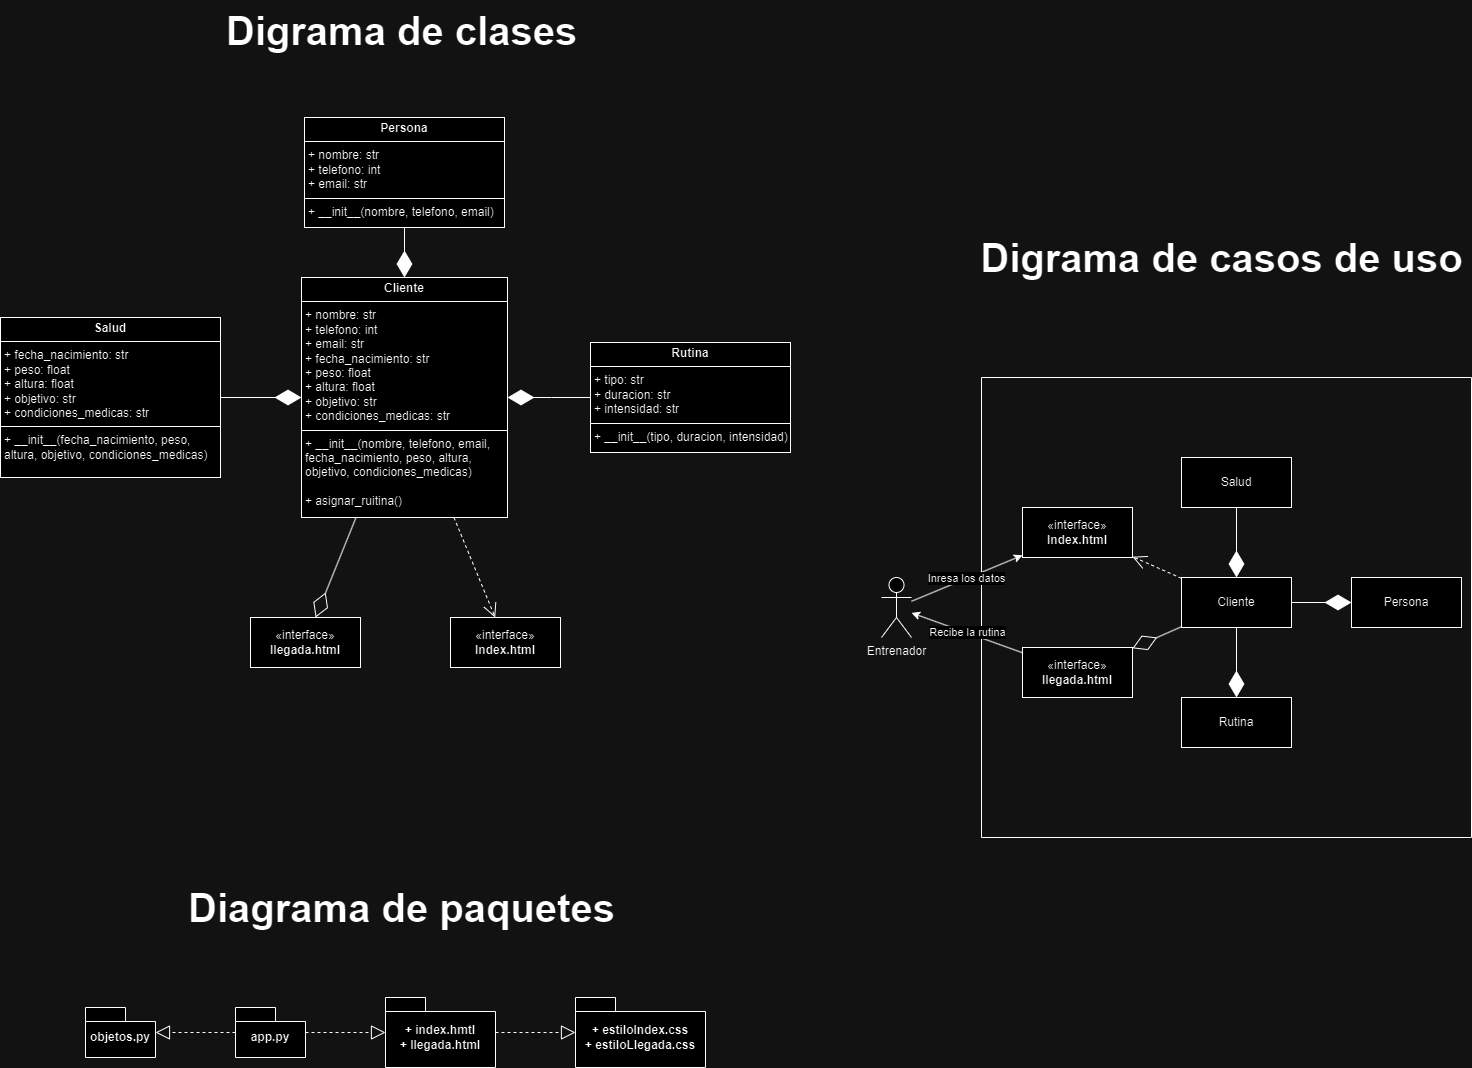

The diagram above was exported from draw.io. Its source (the exported page's mxGraphModel, read from the mxfile embedded in the PNG):
<mxGraphModel dx="1687" dy="1067" grid="1" gridSize="10" guides="1" tooltips="1" connect="1" arrows="1" fold="1" page="1" pageScale="1" pageWidth="827" pageHeight="1169" math="0" shadow="0">
  <root>
    <mxCell id="WIyWlLk6GJQsqaUBKTNV-0" />
    <mxCell id="WIyWlLk6GJQsqaUBKTNV-1" parent="WIyWlLk6GJQsqaUBKTNV-0" />
    <mxCell id="euM4JFCVbzHfnQINgV54-0" value="&lt;p style=&quot;margin:0px;margin-top:4px;text-align:center;&quot;&gt;&lt;b&gt;Persona&lt;/b&gt;&lt;/p&gt;&lt;hr size=&quot;1&quot; style=&quot;border-style:solid;&quot;&gt;&lt;p style=&quot;margin:0px;margin-left:4px;&quot;&gt;+ nombre: str&lt;/p&gt;&lt;p style=&quot;margin:0px;margin-left:4px;&quot;&gt;+ telefono: int&lt;br&gt;&lt;/p&gt;&lt;p style=&quot;margin:0px;margin-left:4px;&quot;&gt;+ email: str&lt;/p&gt;&lt;hr size=&quot;1&quot; style=&quot;border-style:solid;&quot;&gt;&lt;p style=&quot;margin:0px;margin-left:4px;&quot;&gt;+ __init__(nombre, telefono, email)&lt;/p&gt;" style="verticalAlign=top;align=left;overflow=fill;html=1;whiteSpace=wrap;" vertex="1" parent="WIyWlLk6GJQsqaUBKTNV-1">
      <mxGeometry x="323" y="130" width="200" height="110" as="geometry" />
    </mxCell>
    <mxCell id="euM4JFCVbzHfnQINgV54-1" value="&lt;p style=&quot;margin:0px;margin-top:4px;text-align:center;&quot;&gt;&lt;b&gt;Salud&lt;/b&gt;&lt;/p&gt;&lt;hr size=&quot;1&quot; style=&quot;border-style:solid;&quot;&gt;&lt;p style=&quot;margin:0px;margin-left:4px;&quot;&gt;+ fecha_nacimiento: str&lt;/p&gt;&lt;p style=&quot;margin:0px;margin-left:4px;&quot;&gt;+ peso: float&lt;br&gt;&lt;/p&gt;&lt;p style=&quot;margin:0px;margin-left:4px;&quot;&gt;+ altura: float&lt;/p&gt;&lt;p style=&quot;margin:0px;margin-left:4px;&quot;&gt;+ objetivo: str&lt;br&gt;&lt;/p&gt;&lt;p style=&quot;margin:0px;margin-left:4px;&quot;&gt;+ condiciones_medicas: str&lt;br&gt;&lt;/p&gt;&lt;hr size=&quot;1&quot; style=&quot;border-style:solid;&quot;&gt;&lt;p style=&quot;margin:0px;margin-left:4px;&quot;&gt;+ __init__(fecha_nacimiento, peso, altura, objetivo, condiciones_medicas)&lt;/p&gt;" style="verticalAlign=top;align=left;overflow=fill;html=1;whiteSpace=wrap;" vertex="1" parent="WIyWlLk6GJQsqaUBKTNV-1">
      <mxGeometry x="19" y="330" width="220" height="160" as="geometry" />
    </mxCell>
    <mxCell id="euM4JFCVbzHfnQINgV54-2" value="&lt;p style=&quot;margin:0px;margin-top:4px;text-align:center;&quot;&gt;&lt;b&gt;Rutina&lt;/b&gt;&lt;/p&gt;&lt;hr size=&quot;1&quot; style=&quot;border-style:solid;&quot;&gt;&lt;p style=&quot;margin:0px;margin-left:4px;&quot;&gt;+ tipo: str&lt;/p&gt;&lt;p style=&quot;margin:0px;margin-left:4px;&quot;&gt;+ duracion: str&lt;br&gt;&lt;/p&gt;&lt;p style=&quot;margin:0px;margin-left:4px;&quot;&gt;+ intensidad: str&lt;/p&gt;&lt;hr size=&quot;1&quot; style=&quot;border-style:solid;&quot;&gt;&lt;p style=&quot;margin:0px;margin-left:4px;&quot;&gt;+ __init__(tipo, duracion, intensidad)&lt;/p&gt;" style="verticalAlign=top;align=left;overflow=fill;html=1;whiteSpace=wrap;" vertex="1" parent="WIyWlLk6GJQsqaUBKTNV-1">
      <mxGeometry x="609" y="355" width="200" height="110" as="geometry" />
    </mxCell>
    <mxCell id="euM4JFCVbzHfnQINgV54-3" value="&lt;p style=&quot;margin:0px;margin-top:4px;text-align:center;&quot;&gt;&lt;b&gt;Cliente&lt;/b&gt;&lt;/p&gt;&lt;hr size=&quot;1&quot; style=&quot;border-style:solid;&quot;&gt;&lt;p style=&quot;margin: 0px 0px 0px 4px;&quot;&gt;+ nombre: str&lt;/p&gt;&lt;p style=&quot;margin: 0px 0px 0px 4px;&quot;&gt;+ telefono: int&lt;br&gt;&lt;/p&gt;&lt;p style=&quot;margin: 0px 0px 0px 4px;&quot;&gt;+ email: str&lt;/p&gt;&lt;p style=&quot;margin:0px;margin-left:4px;&quot;&gt;+ fecha_nacimiento: str&lt;/p&gt;&lt;p style=&quot;margin:0px;margin-left:4px;&quot;&gt;+ peso: float&lt;br&gt;&lt;/p&gt;&lt;p style=&quot;margin:0px;margin-left:4px;&quot;&gt;+ altura: float&lt;/p&gt;&lt;p style=&quot;margin:0px;margin-left:4px;&quot;&gt;+ objetivo: str&lt;br&gt;&lt;/p&gt;&lt;p style=&quot;margin:0px;margin-left:4px;&quot;&gt;+ condiciones_medicas: str&lt;br&gt;&lt;/p&gt;&lt;hr size=&quot;1&quot; style=&quot;border-style:solid;&quot;&gt;&lt;p style=&quot;margin:0px;margin-left:4px;&quot;&gt;+ __init__(nombre, telefono, email, fecha_nacimiento, peso, altura, objetivo, condiciones_medicas)&lt;/p&gt;&lt;p style=&quot;margin:0px;margin-left:4px;&quot;&gt;&lt;br&gt;&lt;/p&gt;&lt;p style=&quot;margin:0px;margin-left:4px;&quot;&gt;+ asignar_ruitina()&lt;/p&gt;" style="verticalAlign=top;align=left;overflow=fill;html=1;whiteSpace=wrap;" vertex="1" parent="WIyWlLk6GJQsqaUBKTNV-1">
      <mxGeometry x="320" y="290" width="206" height="240" as="geometry" />
    </mxCell>
    <mxCell id="euM4JFCVbzHfnQINgV54-4" value="" style="endArrow=diamondThin;endFill=1;endSize=24;html=1;rounded=0;" edge="1" parent="WIyWlLk6GJQsqaUBKTNV-1" source="euM4JFCVbzHfnQINgV54-2" target="euM4JFCVbzHfnQINgV54-3">
      <mxGeometry width="160" relative="1" as="geometry">
        <mxPoint x="359" y="230" as="sourcePoint" />
        <mxPoint x="519" y="230" as="targetPoint" />
        <Array as="points">
          <mxPoint x="570" y="410" />
        </Array>
      </mxGeometry>
    </mxCell>
    <mxCell id="euM4JFCVbzHfnQINgV54-5" value="" style="endArrow=diamondThin;endFill=1;endSize=24;html=1;rounded=0;" edge="1" parent="WIyWlLk6GJQsqaUBKTNV-1" source="euM4JFCVbzHfnQINgV54-1" target="euM4JFCVbzHfnQINgV54-3">
      <mxGeometry width="160" relative="1" as="geometry">
        <mxPoint x="236" y="200" as="sourcePoint" />
        <mxPoint x="129" y="335" as="targetPoint" />
      </mxGeometry>
    </mxCell>
    <mxCell id="euM4JFCVbzHfnQINgV54-6" value="" style="endArrow=diamondThin;endFill=1;endSize=24;html=1;rounded=0;" edge="1" parent="WIyWlLk6GJQsqaUBKTNV-1" source="euM4JFCVbzHfnQINgV54-0" target="euM4JFCVbzHfnQINgV54-3">
      <mxGeometry width="160" relative="1" as="geometry">
        <mxPoint x="296" y="230" as="sourcePoint" />
        <mxPoint x="189" y="365" as="targetPoint" />
      </mxGeometry>
    </mxCell>
    <mxCell id="euM4JFCVbzHfnQINgV54-7" value="«interface»&lt;br&gt;&lt;b&gt;llegada.html&lt;/b&gt;" style="html=1;whiteSpace=wrap;" vertex="1" parent="WIyWlLk6GJQsqaUBKTNV-1">
      <mxGeometry x="269" y="630" width="110" height="50" as="geometry" />
    </mxCell>
    <mxCell id="euM4JFCVbzHfnQINgV54-8" value="" style="endArrow=diamondThin;endFill=0;endSize=24;html=1;rounded=0;" edge="1" parent="WIyWlLk6GJQsqaUBKTNV-1" source="euM4JFCVbzHfnQINgV54-3" target="euM4JFCVbzHfnQINgV54-7">
      <mxGeometry width="160" relative="1" as="geometry">
        <mxPoint x="339" y="550" as="sourcePoint" />
        <mxPoint x="499" y="550" as="targetPoint" />
      </mxGeometry>
    </mxCell>
    <mxCell id="euM4JFCVbzHfnQINgV54-9" value="«interface»&lt;br&gt;&lt;b&gt;Index.html&lt;/b&gt;" style="html=1;whiteSpace=wrap;" vertex="1" parent="WIyWlLk6GJQsqaUBKTNV-1">
      <mxGeometry x="469" y="630" width="110" height="50" as="geometry" />
    </mxCell>
    <mxCell id="euM4JFCVbzHfnQINgV54-10" value="" style="endArrow=open;endSize=12;dashed=1;html=1;rounded=0;" edge="1" parent="WIyWlLk6GJQsqaUBKTNV-1" source="euM4JFCVbzHfnQINgV54-3" target="euM4JFCVbzHfnQINgV54-9">
      <mxGeometry x="-0.0015" width="160" relative="1" as="geometry">
        <mxPoint x="319" y="580" as="sourcePoint" />
        <mxPoint x="479" y="580" as="targetPoint" />
        <mxPoint as="offset" />
      </mxGeometry>
    </mxCell>
    <mxCell id="euM4JFCVbzHfnQINgV54-11" value="Digrama de clases" style="text;html=1;align=center;verticalAlign=middle;resizable=0;points=[];autosize=1;strokeColor=none;fillColor=none;fontStyle=1;fontSize=40;" vertex="1" parent="WIyWlLk6GJQsqaUBKTNV-1">
      <mxGeometry x="245" y="13" width="350" height="60" as="geometry" />
    </mxCell>
    <mxCell id="euM4JFCVbzHfnQINgV54-12" value="objetos.py" style="shape=folder;fontStyle=1;spacingTop=10;tabWidth=40;tabHeight=14;tabPosition=left;html=1;whiteSpace=wrap;" vertex="1" parent="WIyWlLk6GJQsqaUBKTNV-1">
      <mxGeometry x="104" y="1020" width="70" height="50" as="geometry" />
    </mxCell>
    <mxCell id="euM4JFCVbzHfnQINgV54-13" value="app.py" style="shape=folder;fontStyle=1;spacingTop=10;tabWidth=40;tabHeight=14;tabPosition=left;html=1;whiteSpace=wrap;" vertex="1" parent="WIyWlLk6GJQsqaUBKTNV-1">
      <mxGeometry x="254" y="1020" width="70" height="50" as="geometry" />
    </mxCell>
    <mxCell id="euM4JFCVbzHfnQINgV54-14" value="+ index.hmtl&lt;div&gt;+ llegada.html&lt;/div&gt;" style="shape=folder;fontStyle=1;spacingTop=10;tabWidth=40;tabHeight=14;tabPosition=left;html=1;whiteSpace=wrap;" vertex="1" parent="WIyWlLk6GJQsqaUBKTNV-1">
      <mxGeometry x="404" y="1010" width="110" height="70" as="geometry" />
    </mxCell>
    <mxCell id="euM4JFCVbzHfnQINgV54-15" value="+ estiloIndex.css&lt;div&gt;+ estiloLlegada.css&lt;/div&gt;" style="shape=folder;fontStyle=1;spacingTop=10;tabWidth=40;tabHeight=14;tabPosition=left;html=1;whiteSpace=wrap;" vertex="1" parent="WIyWlLk6GJQsqaUBKTNV-1">
      <mxGeometry x="594" y="1010" width="130" height="70" as="geometry" />
    </mxCell>
    <mxCell id="euM4JFCVbzHfnQINgV54-18" value="" style="endArrow=block;dashed=1;endFill=0;endSize=12;html=1;rounded=0;" edge="1" parent="WIyWlLk6GJQsqaUBKTNV-1" source="euM4JFCVbzHfnQINgV54-13" target="euM4JFCVbzHfnQINgV54-12">
      <mxGeometry width="160" relative="1" as="geometry">
        <mxPoint x="154" y="1110" as="sourcePoint" />
        <mxPoint x="314" y="1110" as="targetPoint" />
      </mxGeometry>
    </mxCell>
    <mxCell id="euM4JFCVbzHfnQINgV54-19" value="" style="endArrow=block;dashed=1;endFill=0;endSize=12;html=1;rounded=0;" edge="1" parent="WIyWlLk6GJQsqaUBKTNV-1" source="euM4JFCVbzHfnQINgV54-13" target="euM4JFCVbzHfnQINgV54-14">
      <mxGeometry width="160" relative="1" as="geometry">
        <mxPoint x="264" y="1090" as="sourcePoint" />
        <mxPoint x="164" y="1090" as="targetPoint" />
      </mxGeometry>
    </mxCell>
    <mxCell id="euM4JFCVbzHfnQINgV54-20" value="" style="endArrow=block;dashed=1;endFill=0;endSize=12;html=1;rounded=0;" edge="1" parent="WIyWlLk6GJQsqaUBKTNV-1" source="euM4JFCVbzHfnQINgV54-14" target="euM4JFCVbzHfnQINgV54-15">
      <mxGeometry width="160" relative="1" as="geometry">
        <mxPoint x="334" y="1055" as="sourcePoint" />
        <mxPoint x="414" y="1055" as="targetPoint" />
      </mxGeometry>
    </mxCell>
    <mxCell id="euM4JFCVbzHfnQINgV54-21" value="Diagrama de paquetes" style="text;html=1;align=center;verticalAlign=middle;resizable=0;points=[];autosize=1;strokeColor=none;fillColor=none;fontStyle=1;fontSize=40;" vertex="1" parent="WIyWlLk6GJQsqaUBKTNV-1">
      <mxGeometry x="205" y="890" width="430" height="60" as="geometry" />
    </mxCell>
    <mxCell id="euM4JFCVbzHfnQINgV54-22" value="Entrenador" style="shape=umlActor;verticalLabelPosition=bottom;verticalAlign=top;html=1;" vertex="1" parent="WIyWlLk6GJQsqaUBKTNV-1">
      <mxGeometry x="900" y="590" width="30" height="60" as="geometry" />
    </mxCell>
    <mxCell id="euM4JFCVbzHfnQINgV54-24" value="" style="swimlane;startSize=0;" vertex="1" parent="WIyWlLk6GJQsqaUBKTNV-1">
      <mxGeometry x="1000" y="390" width="490" height="460" as="geometry" />
    </mxCell>
    <mxCell id="euM4JFCVbzHfnQINgV54-30" value="«interface»&lt;br&gt;&lt;b&gt;Index.html&lt;/b&gt;" style="html=1;whiteSpace=wrap;" vertex="1" parent="euM4JFCVbzHfnQINgV54-24">
      <mxGeometry x="41" y="130" width="110" height="50" as="geometry" />
    </mxCell>
    <mxCell id="euM4JFCVbzHfnQINgV54-32" value="Cliente" style="html=1;whiteSpace=wrap;" vertex="1" parent="euM4JFCVbzHfnQINgV54-24">
      <mxGeometry x="200" y="200" width="110" height="50" as="geometry" />
    </mxCell>
    <mxCell id="euM4JFCVbzHfnQINgV54-33" value="" style="endArrow=open;endSize=12;dashed=1;html=1;rounded=0;" edge="1" parent="euM4JFCVbzHfnQINgV54-24" source="euM4JFCVbzHfnQINgV54-32" target="euM4JFCVbzHfnQINgV54-30">
      <mxGeometry x="-0.0015" width="160" relative="1" as="geometry">
        <mxPoint x="-90" y="370" as="sourcePoint" />
        <mxPoint x="-48" y="470" as="targetPoint" />
        <mxPoint as="offset" />
      </mxGeometry>
    </mxCell>
    <mxCell id="euM4JFCVbzHfnQINgV54-34" value="Salud" style="html=1;whiteSpace=wrap;" vertex="1" parent="euM4JFCVbzHfnQINgV54-24">
      <mxGeometry x="200" y="80" width="110" height="50" as="geometry" />
    </mxCell>
    <mxCell id="euM4JFCVbzHfnQINgV54-35" value="Persona" style="html=1;whiteSpace=wrap;" vertex="1" parent="euM4JFCVbzHfnQINgV54-24">
      <mxGeometry x="370" y="200" width="110" height="50" as="geometry" />
    </mxCell>
    <mxCell id="euM4JFCVbzHfnQINgV54-36" value="Rutina" style="html=1;whiteSpace=wrap;" vertex="1" parent="euM4JFCVbzHfnQINgV54-24">
      <mxGeometry x="200" y="320" width="110" height="50" as="geometry" />
    </mxCell>
    <mxCell id="euM4JFCVbzHfnQINgV54-39" value="" style="endArrow=diamondThin;endFill=1;endSize=24;html=1;rounded=0;" edge="1" parent="euM4JFCVbzHfnQINgV54-24" source="euM4JFCVbzHfnQINgV54-32" target="euM4JFCVbzHfnQINgV54-36">
      <mxGeometry width="160" relative="1" as="geometry">
        <mxPoint x="350" y="300" as="sourcePoint" />
        <mxPoint x="510" y="300" as="targetPoint" />
      </mxGeometry>
    </mxCell>
    <mxCell id="euM4JFCVbzHfnQINgV54-40" value="" style="endArrow=diamondThin;endFill=1;endSize=24;html=1;rounded=0;" edge="1" parent="euM4JFCVbzHfnQINgV54-24" source="euM4JFCVbzHfnQINgV54-32" target="euM4JFCVbzHfnQINgV54-35">
      <mxGeometry width="160" relative="1" as="geometry">
        <mxPoint x="370" y="330" as="sourcePoint" />
        <mxPoint x="530" y="330" as="targetPoint" />
      </mxGeometry>
    </mxCell>
    <mxCell id="euM4JFCVbzHfnQINgV54-41" value="" style="endArrow=diamondThin;endFill=1;endSize=24;html=1;rounded=0;" edge="1" parent="euM4JFCVbzHfnQINgV54-24" source="euM4JFCVbzHfnQINgV54-34" target="euM4JFCVbzHfnQINgV54-32">
      <mxGeometry width="160" relative="1" as="geometry">
        <mxPoint x="370" y="60" as="sourcePoint" />
        <mxPoint x="530" y="60" as="targetPoint" />
      </mxGeometry>
    </mxCell>
    <mxCell id="euM4JFCVbzHfnQINgV54-42" value="«interface»&lt;br&gt;&lt;b&gt;llegada.html&lt;/b&gt;" style="html=1;whiteSpace=wrap;" vertex="1" parent="euM4JFCVbzHfnQINgV54-24">
      <mxGeometry x="41" y="270" width="110" height="50" as="geometry" />
    </mxCell>
    <mxCell id="euM4JFCVbzHfnQINgV54-43" value="" style="endArrow=diamondThin;endFill=0;endSize=24;html=1;rounded=0;" edge="1" parent="euM4JFCVbzHfnQINgV54-24" source="euM4JFCVbzHfnQINgV54-32" target="euM4JFCVbzHfnQINgV54-42">
      <mxGeometry width="160" relative="1" as="geometry">
        <mxPoint x="90" y="380" as="sourcePoint" />
        <mxPoint x="250" y="380" as="targetPoint" />
      </mxGeometry>
    </mxCell>
    <mxCell id="euM4JFCVbzHfnQINgV54-48" value="Digrama de casos de uso" style="text;html=1;align=center;verticalAlign=middle;resizable=0;points=[];autosize=1;strokeColor=none;fillColor=none;fontStyle=1;fontSize=40;" vertex="1" parent="WIyWlLk6GJQsqaUBKTNV-1">
      <mxGeometry x="1000" y="240" width="480" height="60" as="geometry" />
    </mxCell>
    <mxCell id="euM4JFCVbzHfnQINgV54-53" value="Inresa los datos" style="edgeStyle=none;orthogonalLoop=1;jettySize=auto;html=1;rounded=0;" edge="1" parent="WIyWlLk6GJQsqaUBKTNV-1" source="euM4JFCVbzHfnQINgV54-22" target="euM4JFCVbzHfnQINgV54-30">
      <mxGeometry width="100" relative="1" as="geometry">
        <mxPoint x="840" y="520" as="sourcePoint" />
        <mxPoint x="940" y="520" as="targetPoint" />
        <Array as="points" />
      </mxGeometry>
    </mxCell>
    <mxCell id="euM4JFCVbzHfnQINgV54-54" value="Recibe la rutina" style="edgeStyle=none;orthogonalLoop=1;jettySize=auto;html=1;rounded=0;" edge="1" parent="WIyWlLk6GJQsqaUBKTNV-1" source="euM4JFCVbzHfnQINgV54-42" target="euM4JFCVbzHfnQINgV54-22">
      <mxGeometry width="100" relative="1" as="geometry">
        <mxPoint x="860" y="710" as="sourcePoint" />
        <mxPoint x="960" y="710" as="targetPoint" />
        <Array as="points" />
      </mxGeometry>
    </mxCell>
  </root>
</mxGraphModel>